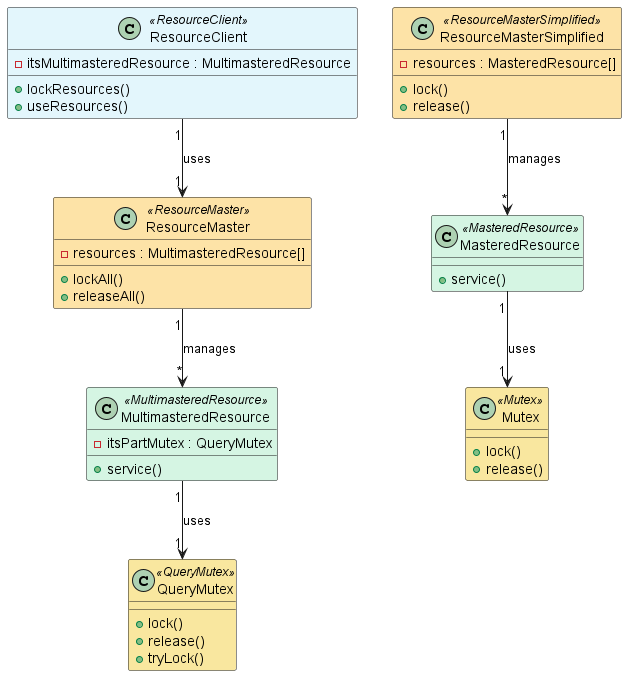

The diagram above was rendered by PlantUML. Its source (embedded in the PNG):
@startuml SimultaneousLockingPattern_Class

skinparam class {
    BackgroundColor<<ResourceClient>> #E3F6FC
    BackgroundColor<<ResourceMaster>> #FDE3A7
    BackgroundColor<<ResourceMasterSimplified>> #FDE3A7
    BackgroundColor<<MasteredResource>> #D5F5E3
    BackgroundColor<<MultimasteredResource>> #D5F5E3
    BackgroundColor<<Mutex>> #F9E79F
    BackgroundColor<<QueryMutex>> #F9E79F
}

class ResourceClient <<ResourceClient>> {
    +lockResources()
    +useResources()
    -itsMultimasteredResource : MultimasteredResource
}

class ResourceMaster <<ResourceMaster>> {
    +lockAll()
    +releaseAll()
    -resources : MultimasteredResource[]
}

class ResourceMasterSimplified <<ResourceMasterSimplified>> {
    +lock()
    +release()
    -resources : MasteredResource[]
}

class MasteredResource <<MasteredResource>> {
    +service()
}

class MultimasteredResource <<MultimasteredResource>> {
    +service()
    -itsPartMutex : QueryMutex
}

class Mutex <<Mutex>> {
    +lock()
    +release()
}

class QueryMutex <<QueryMutex>> {
    +lock()
    +release()
    +tryLock()
}

ResourceClient "1" --> "1" ResourceMaster : uses
ResourceMaster "1" --> "*" MultimasteredResource : manages
ResourceMasterSimplified "1" --> "*" MasteredResource : manages
MultimasteredResource "1" --> "1" QueryMutex : uses
MasteredResource "1" --> "1" Mutex : uses

@enduml